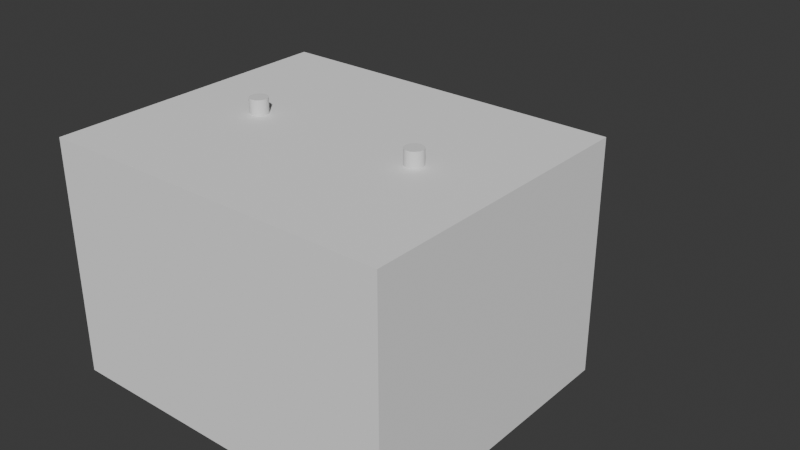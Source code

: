 # Source: Indian_temple.blend  (saved by Blender 5.1.30; exported with 4.5.12 LTS)
import bpy
from mathutils import Matrix  # noqa: F401  (used for matrix-valued properties, if any)

bpy.ops.wm.read_factory_settings(use_empty=True)
scene = bpy.context.scene
scene.name = 'Scene'

# ---- collections
col_collection = bpy.data.collections.new('Collection'); scene.collection.children.link(col_collection)

# ---- materials (node trees are filled in below, after node groups)
mat_templestone = bpy.data.materials.new('TempleStone')

# ---- material node trees
mat_templestone.use_nodes = True; mat_templestone.node_tree.nodes.clear()
_N = mat_templestone.node_tree.nodes; _L = mat_templestone.node_tree.links
n0 = _N.new('ShaderNodeBsdfPrincipled'); n0.name = 'Principled BSDF'; n0.location = (-200, 100)
n0.inputs[0].default_value = (0.95, 0.95, 0.95, 1.0)
n0.inputs[1].default_value = 0.1
n0.inputs[2].default_value = 0.8
n1 = _N.new('ShaderNodeOutputMaterial'); n1.name = 'Material Output'; n1.location = (200, 100)
_L.new(n0.outputs[0], n1.inputs[0])
n1.is_active_output = True

# ---- world
world_world = bpy.data.worlds.new('World'); scene.world = world_world
world_world.use_nodes = True; world_world.node_tree.nodes.clear()
_N = world_world.node_tree.nodes; _L = world_world.node_tree.links
n0 = _N.new('ShaderNodeOutputWorld'); n0.name = 'World Output'; n0.location = (200, 100)
n1 = _N.new('ShaderNodeBackground'); n1.name = 'Background'; n1.location = (-200, 100)
n1.inputs[0].default_value = (0.05088, 0.05088, 0.05088, 1.0)
_L.new(n1.outputs[0], n0.inputs[0])
n0.is_active_output = True
world_world.color = (0.05088, 0.05088, 0.05088)
world_world.sun_shadow_jitter_overblur = 0.0

# ---- meshes
me_cube_001 = bpy.data.meshes.new('Cube.001')
me_cube_001.from_pydata([(-0.5, -0.5, -0.5), (-0.5, -0.5, 0.5), (-0.5, 0.5, -0.5), (-0.5, 0.5, 0.5), (0.5, -0.5, -0.5), (0.5, -0.5, 0.5), (0.5, 0.5, -0.5), (0.5, 0.5, 0.5)], [], [(0, 1, 3, 2), (2, 3, 7, 6), (6, 7, 5, 4), (4, 5, 1, 0), (2, 6, 4, 0), (7, 3, 1, 5)])
_uv = me_cube_001.uv_layers.new(name='UVMap')
_uv.uv.foreach_set('vector', [0.375, 0.0, 0.625, 0.0, 0.625, 0.25, 0.375, 0.25, 0.375, 0.25, 0.625, 0.25, 0.625, 0.5, 0.375, 0.5, 0.375, 0.5, 0.625, 0.5, 0.625, 0.75, 0.375, 0.75, 0.375, 0.75, 0.625, 0.75, 0.625, 1.0, 0.375, 1.0, 0.125, 0.5, 0.375, 0.5, 0.375, 0.75, 0.125, 0.75, 0.625, 0.5, 0.875, 0.5, 0.875, 0.75, 0.625, 0.75])
me_cube_001.materials.append(mat_templestone)
me_cube_001.update()
me_cube_002 = bpy.data.meshes.new('Cube.002')
me_cube_002.from_pydata([(-1.0, -1.0, -1.0), (-1.0, -1.0, 1.0), (-1.0, 1.0, -1.0), (-1.0, 1.0, 1.0), (1.0, -1.0, -1.0), (1.0, -1.0, 1.0), (1.0, 1.0, -1.0), (1.0, 1.0, 1.0)], [], [(0, 1, 3, 2), (2, 3, 7, 6), (6, 7, 5, 4), (4, 5, 1, 0), (2, 6, 4, 0), (7, 3, 1, 5)])
_uv = me_cube_002.uv_layers.new(name='UVMap')
_uv.uv.foreach_set('vector', [0.375, 0.0, 0.625, 0.0, 0.625, 0.25, 0.375, 0.25, 0.375, 0.25, 0.625, 0.25, 0.625, 0.5, 0.375, 0.5, 0.375, 0.5, 0.625, 0.5, 0.625, 0.75, 0.375, 0.75, 0.375, 0.75, 0.625, 0.75, 0.625, 1.0, 0.375, 1.0, 0.125, 0.5, 0.375, 0.5, 0.375, 0.75, 0.125, 0.75, 0.625, 0.5, 0.875, 0.5, 0.875, 0.75, 0.625, 0.75])
me_cube_002.materials.append(mat_templestone)
me_cube_002.update()
me_cone = bpy.data.meshes.new('Cone')
me_cone.from_pydata([(0.0, 1.0, -1.0), (0.3827, 0.9239, -1.0), (0.7071, 0.7071, -1.0), (0.9239, 0.3827, -1.0), (1.0, 0.0, -1.0), (0.9239, -0.3827, -1.0), (0.7071, -0.7071, -1.0), (0.3827, -0.9239, -1.0), (0.0, -1.0, -1.0), (-0.3827, -0.9239, -1.0), (-0.7071, -0.7071, -1.0), (-0.9239, -0.3827, -1.0), (-1.0, 0.0, -1.0), (-0.9239, 0.3827, -1.0), (-0.7071, 0.7071, -1.0), (-0.3827, 0.9239, -1.0), (0.0, 0.0, 1.0)], [], [(0, 16, 1), (1, 16, 2), (2, 16, 3), (3, 16, 4), (4, 16, 5), (5, 16, 6), (6, 16, 7), (7, 16, 8), (8, 16, 9), (9, 16, 10), (10, 16, 11), (11, 16, 12), (12, 16, 13), (13, 16, 14), (0, 1, 2, 3, 4, 5, 6, 7, 8, 9, 10, 11, 12, 13, 14, 15), (14, 16, 15), (15, 16, 0)])
_uv = me_cone.uv_layers.new(name='UVMap')
_uv.uv.foreach_set('vector', [0.25, 0.49, 0.25, 0.25, 0.3418, 0.4717, 0.3418, 0.4717, 0.25, 0.25, 0.4197, 0.4197, 0.4197, 0.4197, 0.25, 0.25, 0.4717, 0.3418, 0.4717, 0.3418, 0.25, 0.25, 0.49, 0.25, 0.49, 0.25, 0.25, 0.25, 0.4717, 0.1582, 0.4717, 0.1582, 0.25, 0.25, 0.4197, 0.08029, 0.4197, 0.08029, 0.25, 0.25, 0.3418, 0.02827, 0.3418, 0.02827, 0.25, 0.25, 0.25, 0.01, 0.25, 0.01, 0.25, 0.25, 0.1582, 0.02827, 0.1582, 0.02827, 0.25, 0.25, 0.08029, 0.08029, 0.08029, 0.08029, 0.25, 0.25, 0.02827, 0.1582, 0.02827, 0.1582, 0.25, 0.25, 0.01, 0.25, 0.01, 0.25, 0.25, 0.25, 0.02827, 0.3418, 0.02827, 0.3418, 0.25, 0.25, 0.08029, 0.4197, 0.75, 0.49, 0.8418, 0.4717, 0.9197, 0.4197, 0.9717, 0.3418, 0.99, 0.25, 0.9717, 0.1582, 0.9197, 0.08029, 0.8418, 0.02827, 0.75, 0.01, 0.6582, 0.02827, 0.5803, 0.08029, 0.5283, 0.1582, 0.51, 0.25, 0.5283, 0.3418, 0.5803, 0.4197, 0.6582, 0.4717, 0.08029, 0.4197, 0.25, 0.25, 0.1582, 0.4717, 0.1582, 0.4717, 0.25, 0.25, 0.25, 0.49])
me_cone.update()
me_cylinder = bpy.data.meshes.new('Cylinder')
me_cylinder.from_pydata([(0.0, 0.15, -1.25), (0.0, 0.15, 1.25), (0.02926, 0.1471, -1.25), (0.02926, 0.1471, 1.25), (0.0574, 0.1386, -1.25), (0.0574, 0.1386, 1.25), (0.08334, 0.1247, -1.25), (0.08334, 0.1247, 1.25), (0.1061, 0.1061, -1.25), (0.1061, 0.1061, 1.25), (0.1247, 0.08334, -1.25), (0.1247, 0.08334, 1.25), (0.1386, 0.0574, -1.25), (0.1386, 0.0574, 1.25), (0.1471, 0.02926, -1.25), (0.1471, 0.02926, 1.25), (0.15, 0.0, -1.25), (0.15, 0.0, 1.25), (0.1471, -0.02926, -1.25), (0.1471, -0.02926, 1.25), (0.1386, -0.0574, -1.25), (0.1386, -0.0574, 1.25), (0.1247, -0.08334, -1.25), (0.1247, -0.08334, 1.25), (0.1061, -0.1061, -1.25), (0.1061, -0.1061, 1.25), (0.08334, -0.1247, -1.25), (0.08334, -0.1247, 1.25), (0.0574, -0.1386, -1.25), (0.0574, -0.1386, 1.25), (0.02926, -0.1471, -1.25), (0.02926, -0.1471, 1.25), (0.0, -0.15, -1.25), (0.0, -0.15, 1.25), (-0.02926, -0.1471, -1.25), (-0.02926, -0.1471, 1.25), (-0.0574, -0.1386, -1.25), (-0.0574, -0.1386, 1.25), (-0.08334, -0.1247, -1.25), (-0.08334, -0.1247, 1.25), (-0.1061, -0.1061, -1.25), (-0.1061, -0.1061, 1.25), (-0.1247, -0.08334, -1.25), (-0.1247, -0.08334, 1.25), (-0.1386, -0.0574, -1.25), (-0.1386, -0.0574, 1.25), (-0.1471, -0.02926, -1.25), (-0.1471, -0.02926, 1.25), (-0.15, 0.0, -1.25), (-0.15, 0.0, 1.25), (-0.1471, 0.02926, -1.25), (-0.1471, 0.02926, 1.25), (-0.1386, 0.0574, -1.25), (-0.1386, 0.0574, 1.25), (-0.1247, 0.08334, -1.25), (-0.1247, 0.08334, 1.25), (-0.1061, 0.1061, -1.25), (-0.1061, 0.1061, 1.25), (-0.08334, 0.1247, -1.25), (-0.08334, 0.1247, 1.25), (-0.0574, 0.1386, -1.25), (-0.0574, 0.1386, 1.25), (-0.02926, 0.1471, -1.25), (-0.02926, 0.1471, 1.25)], [], [(0, 1, 3, 2), (2, 3, 5, 4), (4, 5, 7, 6), (6, 7, 9, 8), (8, 9, 11, 10), (10, 11, 13, 12), (12, 13, 15, 14), (14, 15, 17, 16), (16, 17, 19, 18), (18, 19, 21, 20), (20, 21, 23, 22), (22, 23, 25, 24), (24, 25, 27, 26), (26, 27, 29, 28), (28, 29, 31, 30), (30, 31, 33, 32), (32, 33, 35, 34), (34, 35, 37, 36), (36, 37, 39, 38), (38, 39, 41, 40), (40, 41, 43, 42), (42, 43, 45, 44), (44, 45, 47, 46), (46, 47, 49, 48), (48, 49, 51, 50), (50, 51, 53, 52), (52, 53, 55, 54), (54, 55, 57, 56), (56, 57, 59, 58), (58, 59, 61, 60), (3, 1, 63, 61, 59, 57, 55, 53, 51, 49, 47, 45, 43, 41, 39, 37, 35, 33, 31, 29, 27, 25, 23, 21, 19, 17, 15, 13, 11, 9, 7, 5), (60, 61, 63, 62), (62, 63, 1, 0), (0, 2, 4, 6, 8, 10, 12, 14, 16, 18, 20, 22, 24, 26, 28, 30, 32, 34, 36, 38, 40, 42, 44, 46, 48, 50, 52, 54, 56, 58, 60, 62)])
_uv = me_cylinder.uv_layers.new(name='UVMap')
_uv.uv.foreach_set('vector', [1.0, 0.5, 1.0, 1.0, 0.9688, 1.0, 0.9688, 0.5, 0.9688, 0.5, 0.9688, 1.0, 0.9375, 1.0, 0.9375, 0.5, 0.9375, 0.5, 0.9375, 1.0, 0.9062, 1.0, 0.9062, 0.5, 0.9062, 0.5, 0.9062, 1.0, 0.875, 1.0, 0.875, 0.5, 0.875, 0.5, 0.875, 1.0, 0.8438, 1.0, 0.8438, 0.5, 0.8438, 0.5, 0.8438, 1.0, 0.8125, 1.0, 0.8125, 0.5, 0.8125, 0.5, 0.8125, 1.0, 0.7812, 1.0, 0.7812, 0.5, 0.7812, 0.5, 0.7812, 1.0, 0.75, 1.0, 0.75, 0.5, 0.75, 0.5, 0.75, 1.0, 0.7188, 1.0, 0.7188, 0.5, 0.7188, 0.5, 0.7188, 1.0, 0.6875, 1.0, 0.6875, 0.5, 0.6875, 0.5, 0.6875, 1.0, 0.6562, 1.0, 0.6562, 0.5, 0.6562, 0.5, 0.6562, 1.0, 0.625, 1.0, 0.625, 0.5, 0.625, 0.5, 0.625, 1.0, 0.5938, 1.0, 0.5938, 0.5, 0.5938, 0.5, 0.5938, 1.0, 0.5625, 1.0, 0.5625, 0.5, 0.5625, 0.5, 0.5625, 1.0, 0.5312, 1.0, 0.5312, 0.5, 0.5312, 0.5, 0.5312, 1.0, 0.5, 1.0, 0.5, 0.5, 0.5, 0.5, 0.5, 1.0, 0.4688, 1.0, 0.4688, 0.5, 0.4688, 0.5, 0.4688, 1.0, 0.4375, 1.0, 0.4375, 0.5, 0.4375, 0.5, 0.4375, 1.0, 0.4062, 1.0, 0.4062, 0.5, 0.4062, 0.5, 0.4062, 1.0, 0.375, 1.0, 0.375, 0.5, 0.375, 0.5, 0.375, 1.0, 0.3438, 1.0, 0.3438, 0.5, 0.3438, 0.5, 0.3438, 1.0, 0.3125, 1.0, 0.3125, 0.5, 0.3125, 0.5, 0.3125, 1.0, 0.2812, 1.0, 0.2812, 0.5, 0.2812, 0.5, 0.2812, 1.0, 0.25, 1.0, 0.25, 0.5, 0.25, 0.5, 0.25, 1.0, 0.2188, 1.0, 0.2188, 0.5, 0.2188, 0.5, 0.2188, 1.0, 0.1875, 1.0, 0.1875, 0.5, 0.1875, 0.5, 0.1875, 1.0, 0.1562, 1.0, 0.1562, 0.5, 0.1562, 0.5, 0.1562, 1.0, 0.125, 1.0, 0.125, 0.5, 0.125, 0.5, 0.125, 1.0, 0.09375, 1.0, 0.09375, 0.5, 0.09375, 0.5, 0.09375, 1.0, 0.0625, 1.0, 0.0625, 0.5, 0.2968, 0.4854, 0.25, 0.49, 0.2032, 0.4854, 0.1582, 0.4717, 0.1167, 0.4496, 0.08029, 0.4197, 0.05045, 0.3833, 0.02827, 0.3418, 0.01461, 0.2968, 0.01, 0.25, 0.01461, 0.2032, 0.02827, 0.1582, 0.05045, 0.1167, 0.08029, 0.08029, 0.1167, 0.05045, 0.1582, 0.02827, 0.2032, 0.01461, 0.25, 0.01, 0.2968, 0.01461, 0.3418, 0.02827, 0.3833, 0.05045, 0.4197, 0.08029, 0.4496, 0.1167, 0.4717, 0.1582, 0.4854, 0.2032, 0.49, 0.25, 0.4854, 0.2968, 0.4717, 0.3418, 0.4496, 0.3833, 0.4197, 0.4197, 0.3833, 0.4496, 0.3418, 0.4717, 0.0625, 0.5, 0.0625, 1.0, 0.03125, 1.0, 0.03125, 0.5, 0.03125, 0.5, 0.03125, 1.0, 0.0, 1.0, 0.0, 0.5, 0.75, 0.49, 0.7968, 0.4854, 0.8418, 0.4717, 0.8833, 0.4496, 0.9197, 0.4197, 0.9496, 0.3833, 0.9717, 0.3418, 0.9854, 0.2968, 0.99, 0.25, 0.9854, 0.2032, 0.9717, 0.1582, 0.9496, 0.1167, 0.9197, 0.08029, 0.8833, 0.05045, 0.8418, 0.02827, 0.7968, 0.01461, 0.75, 0.01, 0.7032, 0.01461, 0.6582, 0.02827, 0.6167, 0.05045, 0.5803, 0.08029, 0.5504, 0.1167, 0.5283, 0.1582, 0.5146, 0.2032, 0.51, 0.25, 0.5146, 0.2968, 0.5283, 0.3418, 0.5504, 0.3833, 0.5803, 0.4197, 0.6167, 0.4496, 0.6582, 0.4717, 0.7032, 0.4854])
me_cylinder.update()
me_cylinder_001 = bpy.data.meshes.new('Cylinder.001')
me_cylinder_001.from_pydata([(0.0, 0.15, -1.25), (0.0, 0.15, 1.25), (0.02926, 0.1471, -1.25), (0.02926, 0.1471, 1.25), (0.0574, 0.1386, -1.25), (0.0574, 0.1386, 1.25), (0.08334, 0.1247, -1.25), (0.08334, 0.1247, 1.25), (0.1061, 0.1061, -1.25), (0.1061, 0.1061, 1.25), (0.1247, 0.08334, -1.25), (0.1247, 0.08334, 1.25), (0.1386, 0.0574, -1.25), (0.1386, 0.0574, 1.25), (0.1471, 0.02926, -1.25), (0.1471, 0.02926, 1.25), (0.15, 0.0, -1.25), (0.15, 0.0, 1.25), (0.1471, -0.02926, -1.25), (0.1471, -0.02926, 1.25), (0.1386, -0.0574, -1.25), (0.1386, -0.0574, 1.25), (0.1247, -0.08334, -1.25), (0.1247, -0.08334, 1.25), (0.1061, -0.1061, -1.25), (0.1061, -0.1061, 1.25), (0.08334, -0.1247, -1.25), (0.08334, -0.1247, 1.25), (0.0574, -0.1386, -1.25), (0.0574, -0.1386, 1.25), (0.02926, -0.1471, -1.25), (0.02926, -0.1471, 1.25), (0.0, -0.15, -1.25), (0.0, -0.15, 1.25), (-0.02926, -0.1471, -1.25), (-0.02926, -0.1471, 1.25), (-0.0574, -0.1386, -1.25), (-0.0574, -0.1386, 1.25), (-0.08334, -0.1247, -1.25), (-0.08334, -0.1247, 1.25), (-0.1061, -0.1061, -1.25), (-0.1061, -0.1061, 1.25), (-0.1247, -0.08334, -1.25), (-0.1247, -0.08334, 1.25), (-0.1386, -0.0574, -1.25), (-0.1386, -0.0574, 1.25), (-0.1471, -0.02926, -1.25), (-0.1471, -0.02926, 1.25), (-0.15, 0.0, -1.25), (-0.15, 0.0, 1.25), (-0.1471, 0.02926, -1.25), (-0.1471, 0.02926, 1.25), (-0.1386, 0.0574, -1.25), (-0.1386, 0.0574, 1.25), (-0.1247, 0.08334, -1.25), (-0.1247, 0.08334, 1.25), (-0.1061, 0.1061, -1.25), (-0.1061, 0.1061, 1.25), (-0.08334, 0.1247, -1.25), (-0.08334, 0.1247, 1.25), (-0.0574, 0.1386, -1.25), (-0.0574, 0.1386, 1.25), (-0.02926, 0.1471, -1.25), (-0.02926, 0.1471, 1.25)], [], [(0, 1, 3, 2), (2, 3, 5, 4), (4, 5, 7, 6), (6, 7, 9, 8), (8, 9, 11, 10), (10, 11, 13, 12), (12, 13, 15, 14), (14, 15, 17, 16), (16, 17, 19, 18), (18, 19, 21, 20), (20, 21, 23, 22), (22, 23, 25, 24), (24, 25, 27, 26), (26, 27, 29, 28), (28, 29, 31, 30), (30, 31, 33, 32), (32, 33, 35, 34), (34, 35, 37, 36), (36, 37, 39, 38), (38, 39, 41, 40), (40, 41, 43, 42), (42, 43, 45, 44), (44, 45, 47, 46), (46, 47, 49, 48), (48, 49, 51, 50), (50, 51, 53, 52), (52, 53, 55, 54), (54, 55, 57, 56), (56, 57, 59, 58), (58, 59, 61, 60), (3, 1, 63, 61, 59, 57, 55, 53, 51, 49, 47, 45, 43, 41, 39, 37, 35, 33, 31, 29, 27, 25, 23, 21, 19, 17, 15, 13, 11, 9, 7, 5), (60, 61, 63, 62), (62, 63, 1, 0), (0, 2, 4, 6, 8, 10, 12, 14, 16, 18, 20, 22, 24, 26, 28, 30, 32, 34, 36, 38, 40, 42, 44, 46, 48, 50, 52, 54, 56, 58, 60, 62)])
_uv = me_cylinder_001.uv_layers.new(name='UVMap')
_uv.uv.foreach_set('vector', [1.0, 0.5, 1.0, 1.0, 0.9688, 1.0, 0.9688, 0.5, 0.9688, 0.5, 0.9688, 1.0, 0.9375, 1.0, 0.9375, 0.5, 0.9375, 0.5, 0.9375, 1.0, 0.9062, 1.0, 0.9062, 0.5, 0.9062, 0.5, 0.9062, 1.0, 0.875, 1.0, 0.875, 0.5, 0.875, 0.5, 0.875, 1.0, 0.8438, 1.0, 0.8438, 0.5, 0.8438, 0.5, 0.8438, 1.0, 0.8125, 1.0, 0.8125, 0.5, 0.8125, 0.5, 0.8125, 1.0, 0.7812, 1.0, 0.7812, 0.5, 0.7812, 0.5, 0.7812, 1.0, 0.75, 1.0, 0.75, 0.5, 0.75, 0.5, 0.75, 1.0, 0.7188, 1.0, 0.7188, 0.5, 0.7188, 0.5, 0.7188, 1.0, 0.6875, 1.0, 0.6875, 0.5, 0.6875, 0.5, 0.6875, 1.0, 0.6562, 1.0, 0.6562, 0.5, 0.6562, 0.5, 0.6562, 1.0, 0.625, 1.0, 0.625, 0.5, 0.625, 0.5, 0.625, 1.0, 0.5938, 1.0, 0.5938, 0.5, 0.5938, 0.5, 0.5938, 1.0, 0.5625, 1.0, 0.5625, 0.5, 0.5625, 0.5, 0.5625, 1.0, 0.5312, 1.0, 0.5312, 0.5, 0.5312, 0.5, 0.5312, 1.0, 0.5, 1.0, 0.5, 0.5, 0.5, 0.5, 0.5, 1.0, 0.4688, 1.0, 0.4688, 0.5, 0.4688, 0.5, 0.4688, 1.0, 0.4375, 1.0, 0.4375, 0.5, 0.4375, 0.5, 0.4375, 1.0, 0.4062, 1.0, 0.4062, 0.5, 0.4062, 0.5, 0.4062, 1.0, 0.375, 1.0, 0.375, 0.5, 0.375, 0.5, 0.375, 1.0, 0.3438, 1.0, 0.3438, 0.5, 0.3438, 0.5, 0.3438, 1.0, 0.3125, 1.0, 0.3125, 0.5, 0.3125, 0.5, 0.3125, 1.0, 0.2812, 1.0, 0.2812, 0.5, 0.2812, 0.5, 0.2812, 1.0, 0.25, 1.0, 0.25, 0.5, 0.25, 0.5, 0.25, 1.0, 0.2188, 1.0, 0.2188, 0.5, 0.2188, 0.5, 0.2188, 1.0, 0.1875, 1.0, 0.1875, 0.5, 0.1875, 0.5, 0.1875, 1.0, 0.1562, 1.0, 0.1562, 0.5, 0.1562, 0.5, 0.1562, 1.0, 0.125, 1.0, 0.125, 0.5, 0.125, 0.5, 0.125, 1.0, 0.09375, 1.0, 0.09375, 0.5, 0.09375, 0.5, 0.09375, 1.0, 0.0625, 1.0, 0.0625, 0.5, 0.2968, 0.4854, 0.25, 0.49, 0.2032, 0.4854, 0.1582, 0.4717, 0.1167, 0.4496, 0.08029, 0.4197, 0.05045, 0.3833, 0.02827, 0.3418, 0.01461, 0.2968, 0.01, 0.25, 0.01461, 0.2032, 0.02827, 0.1582, 0.05045, 0.1167, 0.08029, 0.08029, 0.1167, 0.05045, 0.1582, 0.02827, 0.2032, 0.01461, 0.25, 0.01, 0.2968, 0.01461, 0.3418, 0.02827, 0.3833, 0.05045, 0.4197, 0.08029, 0.4496, 0.1167, 0.4717, 0.1582, 0.4854, 0.2032, 0.49, 0.25, 0.4854, 0.2968, 0.4717, 0.3418, 0.4496, 0.3833, 0.4197, 0.4197, 0.3833, 0.4496, 0.3418, 0.4717, 0.0625, 0.5, 0.0625, 1.0, 0.03125, 1.0, 0.03125, 0.5, 0.03125, 0.5, 0.03125, 1.0, 0.0, 1.0, 0.0, 0.5, 0.75, 0.49, 0.7968, 0.4854, 0.8418, 0.4717, 0.8833, 0.4496, 0.9197, 0.4197, 0.9496, 0.3833, 0.9717, 0.3418, 0.9854, 0.2968, 0.99, 0.25, 0.9854, 0.2032, 0.9717, 0.1582, 0.9496, 0.1167, 0.9197, 0.08029, 0.8833, 0.05045, 0.8418, 0.02827, 0.7968, 0.01461, 0.75, 0.01, 0.7032, 0.01461, 0.6582, 0.02827, 0.6167, 0.05045, 0.5803, 0.08029, 0.5504, 0.1167, 0.5283, 0.1582, 0.5146, 0.2032, 0.51, 0.25, 0.5146, 0.2968, 0.5283, 0.3418, 0.5504, 0.3833, 0.5803, 0.4197, 0.6167, 0.4496, 0.6582, 0.4717, 0.7032, 0.4854])
me_cylinder_001.update()
me_cylinder_002 = bpy.data.meshes.new('Cylinder.002')
me_cylinder_002.from_pydata([(0.0, 0.15, -1.25), (0.0, 0.15, 1.25), (0.02926, 0.1471, -1.25), (0.02926, 0.1471, 1.25), (0.0574, 0.1386, -1.25), (0.0574, 0.1386, 1.25), (0.08334, 0.1247, -1.25), (0.08334, 0.1247, 1.25), (0.1061, 0.1061, -1.25), (0.1061, 0.1061, 1.25), (0.1247, 0.08334, -1.25), (0.1247, 0.08334, 1.25), (0.1386, 0.0574, -1.25), (0.1386, 0.0574, 1.25), (0.1471, 0.02926, -1.25), (0.1471, 0.02926, 1.25), (0.15, 0.0, -1.25), (0.15, 0.0, 1.25), (0.1471, -0.02926, -1.25), (0.1471, -0.02926, 1.25), (0.1386, -0.0574, -1.25), (0.1386, -0.0574, 1.25), (0.1247, -0.08334, -1.25), (0.1247, -0.08334, 1.25), (0.1061, -0.1061, -1.25), (0.1061, -0.1061, 1.25), (0.08334, -0.1247, -1.25), (0.08334, -0.1247, 1.25), (0.0574, -0.1386, -1.25), (0.0574, -0.1386, 1.25), (0.02926, -0.1471, -1.25), (0.02926, -0.1471, 1.25), (0.0, -0.15, -1.25), (0.0, -0.15, 1.25), (-0.02926, -0.1471, -1.25), (-0.02926, -0.1471, 1.25), (-0.0574, -0.1386, -1.25), (-0.0574, -0.1386, 1.25), (-0.08334, -0.1247, -1.25), (-0.08334, -0.1247, 1.25), (-0.1061, -0.1061, -1.25), (-0.1061, -0.1061, 1.25), (-0.1247, -0.08334, -1.25), (-0.1247, -0.08334, 1.25), (-0.1386, -0.0574, -1.25), (-0.1386, -0.0574, 1.25), (-0.1471, -0.02926, -1.25), (-0.1471, -0.02926, 1.25), (-0.15, 0.0, -1.25), (-0.15, 0.0, 1.25), (-0.1471, 0.02926, -1.25), (-0.1471, 0.02926, 1.25), (-0.1386, 0.0574, -1.25), (-0.1386, 0.0574, 1.25), (-0.1247, 0.08334, -1.25), (-0.1247, 0.08334, 1.25), (-0.1061, 0.1061, -1.25), (-0.1061, 0.1061, 1.25), (-0.08334, 0.1247, -1.25), (-0.08334, 0.1247, 1.25), (-0.0574, 0.1386, -1.25), (-0.0574, 0.1386, 1.25), (-0.02926, 0.1471, -1.25), (-0.02926, 0.1471, 1.25)], [], [(0, 1, 3, 2), (2, 3, 5, 4), (4, 5, 7, 6), (6, 7, 9, 8), (8, 9, 11, 10), (10, 11, 13, 12), (12, 13, 15, 14), (14, 15, 17, 16), (16, 17, 19, 18), (18, 19, 21, 20), (20, 21, 23, 22), (22, 23, 25, 24), (24, 25, 27, 26), (26, 27, 29, 28), (28, 29, 31, 30), (30, 31, 33, 32), (32, 33, 35, 34), (34, 35, 37, 36), (36, 37, 39, 38), (38, 39, 41, 40), (40, 41, 43, 42), (42, 43, 45, 44), (44, 45, 47, 46), (46, 47, 49, 48), (48, 49, 51, 50), (50, 51, 53, 52), (52, 53, 55, 54), (54, 55, 57, 56), (56, 57, 59, 58), (58, 59, 61, 60), (3, 1, 63, 61, 59, 57, 55, 53, 51, 49, 47, 45, 43, 41, 39, 37, 35, 33, 31, 29, 27, 25, 23, 21, 19, 17, 15, 13, 11, 9, 7, 5), (60, 61, 63, 62), (62, 63, 1, 0), (0, 2, 4, 6, 8, 10, 12, 14, 16, 18, 20, 22, 24, 26, 28, 30, 32, 34, 36, 38, 40, 42, 44, 46, 48, 50, 52, 54, 56, 58, 60, 62)])
_uv = me_cylinder_002.uv_layers.new(name='UVMap')
_uv.uv.foreach_set('vector', [1.0, 0.5, 1.0, 1.0, 0.9688, 1.0, 0.9688, 0.5, 0.9688, 0.5, 0.9688, 1.0, 0.9375, 1.0, 0.9375, 0.5, 0.9375, 0.5, 0.9375, 1.0, 0.9062, 1.0, 0.9062, 0.5, 0.9062, 0.5, 0.9062, 1.0, 0.875, 1.0, 0.875, 0.5, 0.875, 0.5, 0.875, 1.0, 0.8438, 1.0, 0.8438, 0.5, 0.8438, 0.5, 0.8438, 1.0, 0.8125, 1.0, 0.8125, 0.5, 0.8125, 0.5, 0.8125, 1.0, 0.7812, 1.0, 0.7812, 0.5, 0.7812, 0.5, 0.7812, 1.0, 0.75, 1.0, 0.75, 0.5, 0.75, 0.5, 0.75, 1.0, 0.7188, 1.0, 0.7188, 0.5, 0.7188, 0.5, 0.7188, 1.0, 0.6875, 1.0, 0.6875, 0.5, 0.6875, 0.5, 0.6875, 1.0, 0.6562, 1.0, 0.6562, 0.5, 0.6562, 0.5, 0.6562, 1.0, 0.625, 1.0, 0.625, 0.5, 0.625, 0.5, 0.625, 1.0, 0.5938, 1.0, 0.5938, 0.5, 0.5938, 0.5, 0.5938, 1.0, 0.5625, 1.0, 0.5625, 0.5, 0.5625, 0.5, 0.5625, 1.0, 0.5312, 1.0, 0.5312, 0.5, 0.5312, 0.5, 0.5312, 1.0, 0.5, 1.0, 0.5, 0.5, 0.5, 0.5, 0.5, 1.0, 0.4688, 1.0, 0.4688, 0.5, 0.4688, 0.5, 0.4688, 1.0, 0.4375, 1.0, 0.4375, 0.5, 0.4375, 0.5, 0.4375, 1.0, 0.4062, 1.0, 0.4062, 0.5, 0.4062, 0.5, 0.4062, 1.0, 0.375, 1.0, 0.375, 0.5, 0.375, 0.5, 0.375, 1.0, 0.3438, 1.0, 0.3438, 0.5, 0.3438, 0.5, 0.3438, 1.0, 0.3125, 1.0, 0.3125, 0.5, 0.3125, 0.5, 0.3125, 1.0, 0.2812, 1.0, 0.2812, 0.5, 0.2812, 0.5, 0.2812, 1.0, 0.25, 1.0, 0.25, 0.5, 0.25, 0.5, 0.25, 1.0, 0.2188, 1.0, 0.2188, 0.5, 0.2188, 0.5, 0.2188, 1.0, 0.1875, 1.0, 0.1875, 0.5, 0.1875, 0.5, 0.1875, 1.0, 0.1562, 1.0, 0.1562, 0.5, 0.1562, 0.5, 0.1562, 1.0, 0.125, 1.0, 0.125, 0.5, 0.125, 0.5, 0.125, 1.0, 0.09375, 1.0, 0.09375, 0.5, 0.09375, 0.5, 0.09375, 1.0, 0.0625, 1.0, 0.0625, 0.5, 0.2968, 0.4854, 0.25, 0.49, 0.2032, 0.4854, 0.1582, 0.4717, 0.1167, 0.4496, 0.08029, 0.4197, 0.05045, 0.3833, 0.02827, 0.3418, 0.01461, 0.2968, 0.01, 0.25, 0.01461, 0.2032, 0.02827, 0.1582, 0.05045, 0.1167, 0.08029, 0.08029, 0.1167, 0.05045, 0.1582, 0.02827, 0.2032, 0.01461, 0.25, 0.01, 0.2968, 0.01461, 0.3418, 0.02827, 0.3833, 0.05045, 0.4197, 0.08029, 0.4496, 0.1167, 0.4717, 0.1582, 0.4854, 0.2032, 0.49, 0.25, 0.4854, 0.2968, 0.4717, 0.3418, 0.4496, 0.3833, 0.4197, 0.4197, 0.3833, 0.4496, 0.3418, 0.4717, 0.0625, 0.5, 0.0625, 1.0, 0.03125, 1.0, 0.03125, 0.5, 0.03125, 0.5, 0.03125, 1.0, 0.0, 1.0, 0.0, 0.5, 0.75, 0.49, 0.7968, 0.4854, 0.8418, 0.4717, 0.8833, 0.4496, 0.9197, 0.4197, 0.9496, 0.3833, 0.9717, 0.3418, 0.9854, 0.2968, 0.99, 0.25, 0.9854, 0.2032, 0.9717, 0.1582, 0.9496, 0.1167, 0.9197, 0.08029, 0.8833, 0.05045, 0.8418, 0.02827, 0.7968, 0.01461, 0.75, 0.01, 0.7032, 0.01461, 0.6582, 0.02827, 0.6167, 0.05045, 0.5803, 0.08029, 0.5504, 0.1167, 0.5283, 0.1582, 0.5146, 0.2032, 0.51, 0.25, 0.5146, 0.2968, 0.5283, 0.3418, 0.5504, 0.3833, 0.5803, 0.4197, 0.6167, 0.4496, 0.6582, 0.4717, 0.7032, 0.4854])
me_cylinder_002.update()
me_cylinder_003 = bpy.data.meshes.new('Cylinder.003')
me_cylinder_003.from_pydata([(0.0, 0.15, -1.25), (0.0, 0.15, 1.25), (0.02926, 0.1471, -1.25), (0.02926, 0.1471, 1.25), (0.0574, 0.1386, -1.25), (0.0574, 0.1386, 1.25), (0.08334, 0.1247, -1.25), (0.08334, 0.1247, 1.25), (0.1061, 0.1061, -1.25), (0.1061, 0.1061, 1.25), (0.1247, 0.08334, -1.25), (0.1247, 0.08334, 1.25), (0.1386, 0.0574, -1.25), (0.1386, 0.0574, 1.25), (0.1471, 0.02926, -1.25), (0.1471, 0.02926, 1.25), (0.15, 0.0, -1.25), (0.15, 0.0, 1.25), (0.1471, -0.02926, -1.25), (0.1471, -0.02926, 1.25), (0.1386, -0.0574, -1.25), (0.1386, -0.0574, 1.25), (0.1247, -0.08334, -1.25), (0.1247, -0.08334, 1.25), (0.1061, -0.1061, -1.25), (0.1061, -0.1061, 1.25), (0.08334, -0.1247, -1.25), (0.08334, -0.1247, 1.25), (0.0574, -0.1386, -1.25), (0.0574, -0.1386, 1.25), (0.02926, -0.1471, -1.25), (0.02926, -0.1471, 1.25), (0.0, -0.15, -1.25), (0.0, -0.15, 1.25), (-0.02926, -0.1471, -1.25), (-0.02926, -0.1471, 1.25), (-0.0574, -0.1386, -1.25), (-0.0574, -0.1386, 1.25), (-0.08334, -0.1247, -1.25), (-0.08334, -0.1247, 1.25), (-0.1061, -0.1061, -1.25), (-0.1061, -0.1061, 1.25), (-0.1247, -0.08334, -1.25), (-0.1247, -0.08334, 1.25), (-0.1386, -0.0574, -1.25), (-0.1386, -0.0574, 1.25), (-0.1471, -0.02926, -1.25), (-0.1471, -0.02926, 1.25), (-0.15, 0.0, -1.25), (-0.15, 0.0, 1.25), (-0.1471, 0.02926, -1.25), (-0.1471, 0.02926, 1.25), (-0.1386, 0.0574, -1.25), (-0.1386, 0.0574, 1.25), (-0.1247, 0.08334, -1.25), (-0.1247, 0.08334, 1.25), (-0.1061, 0.1061, -1.25), (-0.1061, 0.1061, 1.25), (-0.08334, 0.1247, -1.25), (-0.08334, 0.1247, 1.25), (-0.0574, 0.1386, -1.25), (-0.0574, 0.1386, 1.25), (-0.02926, 0.1471, -1.25), (-0.02926, 0.1471, 1.25)], [], [(0, 1, 3, 2), (2, 3, 5, 4), (4, 5, 7, 6), (6, 7, 9, 8), (8, 9, 11, 10), (10, 11, 13, 12), (12, 13, 15, 14), (14, 15, 17, 16), (16, 17, 19, 18), (18, 19, 21, 20), (20, 21, 23, 22), (22, 23, 25, 24), (24, 25, 27, 26), (26, 27, 29, 28), (28, 29, 31, 30), (30, 31, 33, 32), (32, 33, 35, 34), (34, 35, 37, 36), (36, 37, 39, 38), (38, 39, 41, 40), (40, 41, 43, 42), (42, 43, 45, 44), (44, 45, 47, 46), (46, 47, 49, 48), (48, 49, 51, 50), (50, 51, 53, 52), (52, 53, 55, 54), (54, 55, 57, 56), (56, 57, 59, 58), (58, 59, 61, 60), (3, 1, 63, 61, 59, 57, 55, 53, 51, 49, 47, 45, 43, 41, 39, 37, 35, 33, 31, 29, 27, 25, 23, 21, 19, 17, 15, 13, 11, 9, 7, 5), (60, 61, 63, 62), (62, 63, 1, 0), (0, 2, 4, 6, 8, 10, 12, 14, 16, 18, 20, 22, 24, 26, 28, 30, 32, 34, 36, 38, 40, 42, 44, 46, 48, 50, 52, 54, 56, 58, 60, 62)])
_uv = me_cylinder_003.uv_layers.new(name='UVMap')
_uv.uv.foreach_set('vector', [1.0, 0.5, 1.0, 1.0, 0.9688, 1.0, 0.9688, 0.5, 0.9688, 0.5, 0.9688, 1.0, 0.9375, 1.0, 0.9375, 0.5, 0.9375, 0.5, 0.9375, 1.0, 0.9062, 1.0, 0.9062, 0.5, 0.9062, 0.5, 0.9062, 1.0, 0.875, 1.0, 0.875, 0.5, 0.875, 0.5, 0.875, 1.0, 0.8438, 1.0, 0.8438, 0.5, 0.8438, 0.5, 0.8438, 1.0, 0.8125, 1.0, 0.8125, 0.5, 0.8125, 0.5, 0.8125, 1.0, 0.7812, 1.0, 0.7812, 0.5, 0.7812, 0.5, 0.7812, 1.0, 0.75, 1.0, 0.75, 0.5, 0.75, 0.5, 0.75, 1.0, 0.7188, 1.0, 0.7188, 0.5, 0.7188, 0.5, 0.7188, 1.0, 0.6875, 1.0, 0.6875, 0.5, 0.6875, 0.5, 0.6875, 1.0, 0.6562, 1.0, 0.6562, 0.5, 0.6562, 0.5, 0.6562, 1.0, 0.625, 1.0, 0.625, 0.5, 0.625, 0.5, 0.625, 1.0, 0.5938, 1.0, 0.5938, 0.5, 0.5938, 0.5, 0.5938, 1.0, 0.5625, 1.0, 0.5625, 0.5, 0.5625, 0.5, 0.5625, 1.0, 0.5312, 1.0, 0.5312, 0.5, 0.5312, 0.5, 0.5312, 1.0, 0.5, 1.0, 0.5, 0.5, 0.5, 0.5, 0.5, 1.0, 0.4688, 1.0, 0.4688, 0.5, 0.4688, 0.5, 0.4688, 1.0, 0.4375, 1.0, 0.4375, 0.5, 0.4375, 0.5, 0.4375, 1.0, 0.4062, 1.0, 0.4062, 0.5, 0.4062, 0.5, 0.4062, 1.0, 0.375, 1.0, 0.375, 0.5, 0.375, 0.5, 0.375, 1.0, 0.3438, 1.0, 0.3438, 0.5, 0.3438, 0.5, 0.3438, 1.0, 0.3125, 1.0, 0.3125, 0.5, 0.3125, 0.5, 0.3125, 1.0, 0.2812, 1.0, 0.2812, 0.5, 0.2812, 0.5, 0.2812, 1.0, 0.25, 1.0, 0.25, 0.5, 0.25, 0.5, 0.25, 1.0, 0.2188, 1.0, 0.2188, 0.5, 0.2188, 0.5, 0.2188, 1.0, 0.1875, 1.0, 0.1875, 0.5, 0.1875, 0.5, 0.1875, 1.0, 0.1562, 1.0, 0.1562, 0.5, 0.1562, 0.5, 0.1562, 1.0, 0.125, 1.0, 0.125, 0.5, 0.125, 0.5, 0.125, 1.0, 0.09375, 1.0, 0.09375, 0.5, 0.09375, 0.5, 0.09375, 1.0, 0.0625, 1.0, 0.0625, 0.5, 0.2968, 0.4854, 0.25, 0.49, 0.2032, 0.4854, 0.1582, 0.4717, 0.1167, 0.4496, 0.08029, 0.4197, 0.05045, 0.3833, 0.02827, 0.3418, 0.01461, 0.2968, 0.01, 0.25, 0.01461, 0.2032, 0.02827, 0.1582, 0.05045, 0.1167, 0.08029, 0.08029, 0.1167, 0.05045, 0.1582, 0.02827, 0.2032, 0.01461, 0.25, 0.01, 0.2968, 0.01461, 0.3418, 0.02827, 0.3833, 0.05045, 0.4197, 0.08029, 0.4496, 0.1167, 0.4717, 0.1582, 0.4854, 0.2032, 0.49, 0.25, 0.4854, 0.2968, 0.4717, 0.3418, 0.4496, 0.3833, 0.4197, 0.4197, 0.3833, 0.4496, 0.3418, 0.4717, 0.0625, 0.5, 0.0625, 1.0, 0.03125, 1.0, 0.03125, 0.5, 0.03125, 0.5, 0.03125, 1.0, 0.0, 1.0, 0.0, 0.5, 0.75, 0.49, 0.7968, 0.4854, 0.8418, 0.4717, 0.8833, 0.4496, 0.9197, 0.4197, 0.9496, 0.3833, 0.9717, 0.3418, 0.9854, 0.2968, 0.99, 0.25, 0.9854, 0.2032, 0.9717, 0.1582, 0.9496, 0.1167, 0.9197, 0.08029, 0.8833, 0.05045, 0.8418, 0.02827, 0.7968, 0.01461, 0.75, 0.01, 0.7032, 0.01461, 0.6582, 0.02827, 0.6167, 0.05045, 0.5803, 0.08029, 0.5504, 0.1167, 0.5283, 0.1582, 0.5146, 0.2032, 0.51, 0.25, 0.5146, 0.2968, 0.5283, 0.3418, 0.5504, 0.3833, 0.5803, 0.4197, 0.6167, 0.4496, 0.6582, 0.4717, 0.7032, 0.4854])
me_cylinder_003.update()
me_cylinder_004 = bpy.data.meshes.new('Cylinder.004')
me_cylinder_004.from_pydata([(0.0, 0.8, -0.15), (0.0, 0.8, 0.15), (0.1561, 0.7846, -0.15), (0.1561, 0.7846, 0.15), (0.3061, 0.7391, -0.15), (0.3061, 0.7391, 0.15), (0.4445, 0.6652, -0.15), (0.4445, 0.6652, 0.15), (0.5657, 0.5657, -0.15), (0.5657, 0.5657, 0.15), (0.6652, 0.4445, -0.15), (0.6652, 0.4445, 0.15), (0.7391, 0.3061, -0.15), (0.7391, 0.3061, 0.15), (0.7846, 0.1561, -0.15), (0.7846, 0.1561, 0.15), (0.8, 0.0, -0.15), (0.8, 0.0, 0.15), (0.7846, -0.1561, -0.15), (0.7846, -0.1561, 0.15), (0.7391, -0.3061, -0.15), (0.7391, -0.3061, 0.15), (0.6652, -0.4445, -0.15), (0.6652, -0.4445, 0.15), (0.5657, -0.5657, -0.15), (0.5657, -0.5657, 0.15), (0.4445, -0.6652, -0.15), (0.4445, -0.6652, 0.15), (0.3061, -0.7391, -0.15), (0.3061, -0.7391, 0.15), (0.1561, -0.7846, -0.15), (0.1561, -0.7846, 0.15), (0.0, -0.8, -0.15), (0.0, -0.8, 0.15), (-0.1561, -0.7846, -0.15), (-0.1561, -0.7846, 0.15), (-0.3061, -0.7391, -0.15), (-0.3061, -0.7391, 0.15), (-0.4445, -0.6652, -0.15), (-0.4445, -0.6652, 0.15), (-0.5657, -0.5657, -0.15), (-0.5657, -0.5657, 0.15), (-0.6652, -0.4445, -0.15), (-0.6652, -0.4445, 0.15), (-0.7391, -0.3061, -0.15), (-0.7391, -0.3061, 0.15), (-0.7846, -0.1561, -0.15), (-0.7846, -0.1561, 0.15), (-0.8, 0.0, -0.15), (-0.8, 0.0, 0.15), (-0.7846, 0.1561, -0.15), (-0.7846, 0.1561, 0.15), (-0.7391, 0.3061, -0.15), (-0.7391, 0.3061, 0.15), (-0.6652, 0.4445, -0.15), (-0.6652, 0.4445, 0.15), (-0.5657, 0.5657, -0.15), (-0.5657, 0.5657, 0.15), (-0.4445, 0.6652, -0.15), (-0.4445, 0.6652, 0.15), (-0.3061, 0.7391, -0.15), (-0.3061, 0.7391, 0.15), (-0.1561, 0.7846, -0.15), (-0.1561, 0.7846, 0.15)], [], [(0, 1, 3, 2), (2, 3, 5, 4), (4, 5, 7, 6), (6, 7, 9, 8), (8, 9, 11, 10), (10, 11, 13, 12), (12, 13, 15, 14), (14, 15, 17, 16), (16, 17, 19, 18), (18, 19, 21, 20), (20, 21, 23, 22), (22, 23, 25, 24), (24, 25, 27, 26), (26, 27, 29, 28), (28, 29, 31, 30), (30, 31, 33, 32), (32, 33, 35, 34), (34, 35, 37, 36), (36, 37, 39, 38), (38, 39, 41, 40), (40, 41, 43, 42), (42, 43, 45, 44), (44, 45, 47, 46), (46, 47, 49, 48), (48, 49, 51, 50), (50, 51, 53, 52), (52, 53, 55, 54), (54, 55, 57, 56), (56, 57, 59, 58), (58, 59, 61, 60), (3, 1, 63, 61, 59, 57, 55, 53, 51, 49, 47, 45, 43, 41, 39, 37, 35, 33, 31, 29, 27, 25, 23, 21, 19, 17, 15, 13, 11, 9, 7, 5), (60, 61, 63, 62), (62, 63, 1, 0), (0, 2, 4, 6, 8, 10, 12, 14, 16, 18, 20, 22, 24, 26, 28, 30, 32, 34, 36, 38, 40, 42, 44, 46, 48, 50, 52, 54, 56, 58, 60, 62)])
_uv = me_cylinder_004.uv_layers.new(name='UVMap')
_uv.uv.foreach_set('vector', [1.0, 0.5, 1.0, 1.0, 0.9688, 1.0, 0.9688, 0.5, 0.9688, 0.5, 0.9688, 1.0, 0.9375, 1.0, 0.9375, 0.5, 0.9375, 0.5, 0.9375, 1.0, 0.9062, 1.0, 0.9062, 0.5, 0.9062, 0.5, 0.9062, 1.0, 0.875, 1.0, 0.875, 0.5, 0.875, 0.5, 0.875, 1.0, 0.8438, 1.0, 0.8438, 0.5, 0.8438, 0.5, 0.8438, 1.0, 0.8125, 1.0, 0.8125, 0.5, 0.8125, 0.5, 0.8125, 1.0, 0.7812, 1.0, 0.7812, 0.5, 0.7812, 0.5, 0.7812, 1.0, 0.75, 1.0, 0.75, 0.5, 0.75, 0.5, 0.75, 1.0, 0.7188, 1.0, 0.7188, 0.5, 0.7188, 0.5, 0.7188, 1.0, 0.6875, 1.0, 0.6875, 0.5, 0.6875, 0.5, 0.6875, 1.0, 0.6562, 1.0, 0.6562, 0.5, 0.6562, 0.5, 0.6562, 1.0, 0.625, 1.0, 0.625, 0.5, 0.625, 0.5, 0.625, 1.0, 0.5938, 1.0, 0.5938, 0.5, 0.5938, 0.5, 0.5938, 1.0, 0.5625, 1.0, 0.5625, 0.5, 0.5625, 0.5, 0.5625, 1.0, 0.5312, 1.0, 0.5312, 0.5, 0.5312, 0.5, 0.5312, 1.0, 0.5, 1.0, 0.5, 0.5, 0.5, 0.5, 0.5, 1.0, 0.4688, 1.0, 0.4688, 0.5, 0.4688, 0.5, 0.4688, 1.0, 0.4375, 1.0, 0.4375, 0.5, 0.4375, 0.5, 0.4375, 1.0, 0.4062, 1.0, 0.4062, 0.5, 0.4062, 0.5, 0.4062, 1.0, 0.375, 1.0, 0.375, 0.5, 0.375, 0.5, 0.375, 1.0, 0.3438, 1.0, 0.3438, 0.5, 0.3438, 0.5, 0.3438, 1.0, 0.3125, 1.0, 0.3125, 0.5, 0.3125, 0.5, 0.3125, 1.0, 0.2812, 1.0, 0.2812, 0.5, 0.2812, 0.5, 0.2812, 1.0, 0.25, 1.0, 0.25, 0.5, 0.25, 0.5, 0.25, 1.0, 0.2188, 1.0, 0.2188, 0.5, 0.2188, 0.5, 0.2188, 1.0, 0.1875, 1.0, 0.1875, 0.5, 0.1875, 0.5, 0.1875, 1.0, 0.1562, 1.0, 0.1562, 0.5, 0.1562, 0.5, 0.1562, 1.0, 0.125, 1.0, 0.125, 0.5, 0.125, 0.5, 0.125, 1.0, 0.09375, 1.0, 0.09375, 0.5, 0.09375, 0.5, 0.09375, 1.0, 0.0625, 1.0, 0.0625, 0.5, 0.2968, 0.4854, 0.25, 0.49, 0.2032, 0.4854, 0.1582, 0.4717, 0.1167, 0.4496, 0.08029, 0.4197, 0.05045, 0.3833, 0.02827, 0.3418, 0.01461, 0.2968, 0.01, 0.25, 0.01461, 0.2032, 0.02827, 0.1582, 0.05045, 0.1167, 0.08029, 0.08029, 0.1167, 0.05045, 0.1582, 0.02827, 0.2032, 0.01461, 0.25, 0.01, 0.2968, 0.01461, 0.3418, 0.02827, 0.3833, 0.05045, 0.4197, 0.08029, 0.4496, 0.1167, 0.4717, 0.1582, 0.4854, 0.2032, 0.49, 0.25, 0.4854, 0.2968, 0.4717, 0.3418, 0.4496, 0.3833, 0.4197, 0.4197, 0.3833, 0.4496, 0.3418, 0.4717, 0.0625, 0.5, 0.0625, 1.0, 0.03125, 1.0, 0.03125, 0.5, 0.03125, 0.5, 0.03125, 1.0, 0.0, 1.0, 0.0, 0.5, 0.75, 0.49, 0.7968, 0.4854, 0.8418, 0.4717, 0.8833, 0.4496, 0.9197, 0.4197, 0.9496, 0.3833, 0.9717, 0.3418, 0.9854, 0.2968, 0.99, 0.25, 0.9854, 0.2032, 0.9717, 0.1582, 0.9496, 0.1167, 0.9197, 0.08029, 0.8833, 0.05045, 0.8418, 0.02827, 0.7968, 0.01461, 0.75, 0.01, 0.7032, 0.01461, 0.6582, 0.02827, 0.6167, 0.05045, 0.5803, 0.08029, 0.5504, 0.1167, 0.5283, 0.1582, 0.5146, 0.2032, 0.51, 0.25, 0.5146, 0.2968, 0.5283, 0.3418, 0.5504, 0.3833, 0.5803, 0.4197, 0.6167, 0.4496, 0.6582, 0.4717, 0.7032, 0.4854])
me_cylinder_004.update()

# ---- objects
ob_templebase = bpy.data.objects.new('TempleBase', me_cube_001)
ob_templemain = bpy.data.objects.new('TempleMain', me_cube_002)
ob_shikhara = bpy.data.objects.new('Shikhara', me_cone)
ob_pillar = bpy.data.objects.new('Pillar', me_cylinder)
ob_pillar_001 = bpy.data.objects.new('Pillar.001', me_cylinder_001)
ob_pillar_002 = bpy.data.objects.new('Pillar.002', me_cylinder_002)
ob_pillar_003 = bpy.data.objects.new('Pillar.003', me_cylinder_003)
ob_torana = bpy.data.objects.new('Torana', me_cylinder_004)

# ---- transforms, parenting, visibility, modifiers, constraints
ob_templebase.location = (0.0, 0.1, 0.0)
ob_templebase.scale = (4.0, 0.2, 3.0)
ob_templemain.location = (0.0, 1.5, 0.0)
ob_templemain.scale = (3.0, 2.5, 2.0)
ob_shikhara.location = (0.0, 4.0, 0.0)
ob_shikhara.scale = (1.5, 3.0, 1.5)
ob_pillar.location = (-1.5, 1.5, -1.0)
ob_pillar_001.location = (-1.5, 1.5, 1.0)
ob_pillar_002.location = (1.5, 1.5, -1.0)
ob_pillar_003.location = (1.5, 1.5, 1.0)
ob_torana.location = (0.0, 1.5, 1.2)
ob_torana.scale = (1.0, 1.5, 1.0)

# ---- collection membership
col_collection.objects.link(ob_templebase)
col_collection.objects.link(ob_templemain)
col_collection.objects.link(ob_shikhara)
col_collection.objects.link(ob_pillar)
col_collection.objects.link(ob_pillar_001)
col_collection.objects.link(ob_pillar_002)
col_collection.objects.link(ob_pillar_003)
col_collection.objects.link(ob_torana)

# ---- scene / render settings (as saved in the file)
scene.frame_start = 1; scene.frame_end = 250; scene.frame_set(1)
scene.render.engine = 'BLENDER_EEVEE_NEXT'
scene.render.bake_bias = 0.0
scene.render.bake_samples = 0
scene.cycles.sampling_pattern = 'TABULATED_SOBOL'
scene.eevee.use_volume_custom_range = False
bpy.context.view_layer.update()

# ---- added for rendering (the .blend has no active camera and no usable light): camera, sun
cam_auto = bpy.data.cameras.new('AutoCamera')
cam_auto.lens = 50.0
cam_auto.sensor_width = 36.0
cam_auto.clip_end = 1000.0
ob_auto_camera = bpy.data.objects.new('AutoCamera', cam_auto)
scene.collection.objects.link(ob_auto_camera)
ob_auto_camera.location = (10.1459, -9.17506, 8.1167)
ob_auto_camera.rotation_euler = (1.09748, -7.21219e-08, 0.694738)
scene.camera = ob_auto_camera
light_auto_sun = bpy.data.lights.new('AutoSun', 'SUN')
light_auto_sun.energy = 3.0
light_auto_sun.angle = 0.0523599
ob_auto_sun = bpy.data.objects.new('AutoSun', light_auto_sun)
scene.collection.objects.link(ob_auto_sun)
ob_auto_sun.rotation_euler = (0.872665, 0.174533, 0.523599)
bpy.context.view_layer.update()
